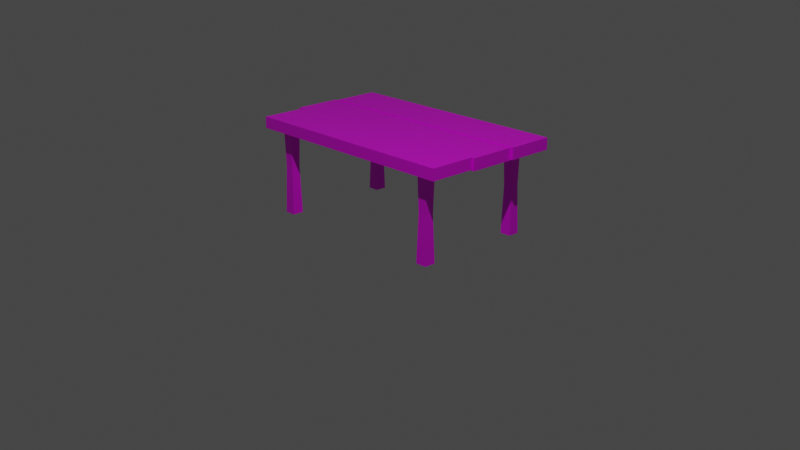 # Source: table.blend  (saved by Blender 2.83.20; exported with 4.5.12 LTS)
import bpy
from mathutils import Matrix  # noqa: F401  (used for matrix-valued properties, if any)

bpy.ops.wm.read_factory_settings(use_empty=True)
scene = bpy.context.scene
scene.name = 'Scene'

# ---- collections
col_collection = bpy.data.collections.new('Collection'); scene.collection.children.link(col_collection)
col_table = bpy.data.collections.new('Table'); scene.collection.children.link(col_table)

# ---- images (referenced by path relative to the original .blend; pixels are not part of the script)
import os
ASSET_DIR = os.environ.get("B2B_ASSET_DIR", "")  # directory of the original .blend (textures are referenced by path, not embedded)
HERE = os.path.dirname(os.path.abspath(__file__))  # packed textures are extracted next to this script under _unpacked/

def load_image(name, relpath, width, height, colorspace="sRGB"):
    """Load a texture the original file referenced (path relative to the .blend, or extracted next to this script)."""
    p = next((c for c in (os.path.join(HERE, relpath), os.path.join(ASSET_DIR, relpath)) if relpath and os.path.exists(c)), "")
    if p:
        img = bpy.data.images.load(p, check_existing=True)
        img.name = name
    else:  # same state as the original file: an image datablock whose file is absent (Cycles renders it pink)
        img = bpy.data.images.new(name, width, height)
        img.source = "FILE"
        img.filepath = "//" + (relpath or name)
    img.colorspace_settings.name = colorspace
    return img
img_table = load_image('table', 'table/table-texture.png', 1024, 1024, 'sRGB')

# ---- materials (node trees are filled in below, after node groups)
mat_material_001 = bpy.data.materials.new('Material.001')
mat_material_001.use_transparent_shadow = False

# ---- material node trees
mat_material_001.use_nodes = True; mat_material_001.node_tree.nodes.clear()
_N = mat_material_001.node_tree.nodes; _L = mat_material_001.node_tree.links
n0 = _N.new('ShaderNodeTexImage'); n0.name = 'Image Texture'; n0.location = (-343, 275)
n0.image = img_table
n1 = _N.new('ShaderNodeOutputMaterial'); n1.name = 'Material Output'; n1.location = (304, 278)
n2 = _N.new('ShaderNodeBsdfPrincipled'); n2.name = 'Principled BSDF'; n2.location = (-18, 276)
n2.distribution = 'GGX'
n2.subsurface_method = 'BURLEY'
n2.inputs[3].default_value = 1.45
n2.inputs[27].default_value = (0.0, 0.0, 0.0, 1.0)
n2.inputs[28].default_value = 1.0
_L.new(n2.outputs[0], n1.inputs[0])
_L.new(n0.outputs[0], n2.inputs[0])
n1.is_active_output = True

# ---- world
world_world = bpy.data.worlds.new('World'); scene.world = world_world
world_world.use_nodes = True; world_world.node_tree.nodes.clear()
_N = world_world.node_tree.nodes; _L = world_world.node_tree.links
n0 = _N.new('ShaderNodeOutputWorld'); n0.name = 'World Output'; n0.location = (300, 300)
n1 = _N.new('ShaderNodeBackground'); n1.name = 'Background'; n1.location = (10, 300)
n1.inputs[0].default_value = (0.05088, 0.05088, 0.05088, 1.0)
_L.new(n1.outputs[0], n0.inputs[0])
n0.is_active_output = True
world_world.color = (0.05088, 0.05088, 0.05088)
world_world.use_sun_shadow = False
world_world.sun_shadow_jitter_overblur = 0.0

# ---- cameras
cam_camera = bpy.data.cameras.new('Camera')
cam_camera.clip_end = 100.0
cam_camera.ortho_scale = 7.314

# ---- lights
light_light = bpy.data.lights.new('Light', 'POINT')
light_light.transmission_factor = 0.0
light_light.energy = 1000.0
light_light.shadow_soft_size = 0.1
light_light.shadow_maximum_resolution = 0.006
light_light.use_absolute_resolution = True

# ---- meshes
me_cube_003 = bpy.data.meshes.new('Cube.003')
me_cube_003.from_pydata([(-1.028, -0.64, 0.008732), (-1.024, -0.6356, 0.8946), (-1.028, -0.52, 0.008732), (-1.024, -0.5244, 0.8946), (-0.9082, -0.64, 0.008732), (-0.9127, -0.6356, 0.8946), (-0.9082, -0.52, 0.008732), (-0.9127, -0.5244, 0.8946), (-1.014, -0.6262, 0.5007), (-1.014, -0.5338, 0.5007), (-0.9221, -0.5338, 0.5007), (-0.9221, -0.6262, 0.5007), (1.028, -0.64, 0.008732), (1.024, -0.6356, 0.8946), (1.028, -0.52, 0.008732), (1.024, -0.5244, 0.8946), (0.9082, -0.64, 0.008732), (0.9127, -0.6356, 0.8946), (0.9082, -0.52, 0.008732), (0.9127, -0.5244, 0.8946), (1.014, -0.6262, 0.5007), (1.014, -0.5338, 0.5007), (0.9221, -0.5338, 0.5007), (0.9221, -0.6262, 0.5007), (-1.028, 0.64, 0.008732), (-1.024, 0.6356, 0.8946), (-1.028, 0.52, 0.008732), (-1.024, 0.5244, 0.8946), (-0.9082, 0.64, 0.008732), (-0.9127, 0.6356, 0.8946), (-0.9082, 0.52, 0.008732), (-0.9127, 0.5244, 0.8946), (-1.014, 0.6262, 0.5007), (-1.014, 0.5338, 0.5007), (-0.9221, 0.5338, 0.5007), (-0.9221, 0.6262, 0.5007), (1.028, 0.64, 0.008732), (1.024, 0.6356, 0.8946), (1.028, 0.52, 0.008732), (1.024, 0.5244, 0.8946), (0.9082, 0.64, 0.008732), (0.9127, 0.6356, 0.8946), (0.9082, 0.52, 0.008732), (0.9127, 0.5244, 0.8946), (1.014, 0.6262, 0.5007), (1.014, 0.5338, 0.5007), (0.9221, 0.5338, 0.5007), (0.9221, 0.6262, 0.5007), (-1.19, -0.7368, 1.015), (1.215, -0.7368, 1.015), (-1.215, 0.7368, 1.017), (1.268, 0.7368, 1.017), (-1.215, 0.2456, 1.017), (-1.19, -0.2456, 1.015), (1.215, -0.2456, 1.015), (1.268, 0.2456, 1.017), (-1.259, 0.2456, 1.01), (-1.259, -0.2456, 1.01), (1.239, -0.2456, 1.01), (1.239, 0.2456, 1.01), (-1.19, -0.2456, 0.8965), (-1.19, -0.7368, 0.8965), (1.215, -0.7368, 0.8965), (1.268, 0.2456, 0.8965), (1.268, 0.7368, 0.8965), (-1.215, 0.7368, 0.8965), (-1.215, 0.2456, 0.8965), (1.215, -0.2456, 0.8965), (-1.259, 0.2456, 0.8872), (-1.259, -0.2456, 0.8872), (1.239, -0.2456, 0.8872), (1.239, 0.2456, 0.8872)], [], [(8, 1, 3, 9), (9, 3, 7, 10), (10, 7, 5, 11), (11, 5, 1, 8), (2, 6, 4, 0), (4, 11, 8, 0), (6, 10, 11, 4), (2, 9, 10, 6), (0, 8, 9, 2), (20, 21, 15, 13), (21, 22, 19, 15), (22, 23, 17, 19), (23, 20, 13, 17), (14, 12, 16, 18), (16, 12, 20, 23), (18, 16, 23, 22), (14, 18, 22, 21), (12, 14, 21, 20), (32, 33, 27, 25), (33, 34, 31, 27), (34, 35, 29, 31), (35, 32, 25, 29), (26, 24, 28, 30), (28, 24, 32, 35), (30, 28, 35, 34), (26, 30, 34, 33), (24, 26, 33, 32), (44, 37, 39, 45), (45, 39, 43, 46), (46, 43, 41, 47), (47, 41, 37, 44), (38, 42, 40, 36), (40, 47, 44, 36), (42, 46, 47, 40), (38, 45, 46, 42), (36, 44, 45, 38), (52, 55, 51, 50), (48, 49, 54, 53), (57, 58, 59, 56), (66, 65, 64, 63), (61, 60, 67, 62), (69, 68, 71, 70), (52, 66, 63, 55), (50, 65, 66, 52), (59, 71, 68, 56), (48, 61, 62, 49), (56, 68, 69, 57), (49, 62, 67, 54), (55, 63, 64, 51), (58, 70, 71, 59), (54, 67, 60, 53), (51, 64, 65, 50), (57, 69, 70, 58), (53, 60, 61, 48)])
_uv = me_cube_003.uv_layers.new(name='UVMap')
_uv.uv.foreach_set('vector', [0.5039, 0.8547, 0.5015, 0.7433, 0.5303, 0.7433, 0.5279, 0.8547, 0.5636, 0.8593, 0.566, 0.9706, 0.5372, 0.9706, 0.5396, 0.8593, 0.6705, 0.8316, 0.668, 0.7202, 0.6968, 0.7202, 0.6944, 0.8316, 0.272, 0.8547, 0.2696, 0.7433, 0.2984, 0.7433, 0.296, 0.8547, 0.2306, 0.7423, 0.2617, 0.7423, 0.2617, 0.7762, 0.2306, 0.7762, 0.2684, 0.9937, 0.272, 0.8547, 0.296, 0.8547, 0.2996, 0.9937, 0.6669, 0.9706, 0.6705, 0.8316, 0.6944, 0.8316, 0.698, 0.9706, 0.5672, 0.7202, 0.5636, 0.8593, 0.5396, 0.8593, 0.536, 0.7202, 0.5003, 0.9937, 0.5039, 0.8547, 0.5279, 0.8547, 0.5315, 0.9937, 0.4625, 0.8547, 0.4385, 0.8547, 0.4361, 0.7433, 0.4649, 0.7433, 0.605, 0.8593, 0.629, 0.8593, 0.6314, 0.9706, 0.6026, 0.9706, 0.4298, 0.8547, 0.4058, 0.8547, 0.4034, 0.7433, 0.4322, 0.7433, 0.7598, 0.8316, 0.7359, 0.8316, 0.7334, 0.7202, 0.7623, 0.7202, 0.2617, 0.7779, 0.2617, 0.8119, 0.2306, 0.8119, 0.2306, 0.7779, 0.7634, 0.9706, 0.7323, 0.9706, 0.7359, 0.8316, 0.7598, 0.8316, 0.4334, 0.9937, 0.4022, 0.9937, 0.4058, 0.8547, 0.4298, 0.8547, 0.6015, 0.7202, 0.6326, 0.7202, 0.629, 0.8593, 0.605, 0.8593, 0.4661, 0.9937, 0.4349, 0.9937, 0.4385, 0.8547, 0.4625, 0.8547, 0.4952, 0.8547, 0.4712, 0.8547, 0.4688, 0.7433, 0.4976, 0.7433, 0.3287, 0.8547, 0.3047, 0.8547, 0.3023, 0.7433, 0.3311, 0.7433, 0.3701, 0.8824, 0.3941, 0.8824, 0.3965, 0.9937, 0.3677, 0.9937, 0.5963, 0.8316, 0.5723, 0.8316, 0.5699, 0.7202, 0.5987, 0.7202, 0.1979, 0.8119, 0.1979, 0.7779, 0.229, 0.7779, 0.229, 0.8119, 0.5999, 0.9706, 0.5687, 0.9706, 0.5723, 0.8316, 0.5963, 0.8316, 0.3665, 0.7433, 0.3977, 0.7433, 0.3941, 0.8824, 0.3701, 0.8824, 0.3323, 0.9937, 0.3011, 0.9937, 0.3047, 0.8547, 0.3287, 0.8547, 0.4988, 0.9937, 0.4676, 0.9937, 0.4712, 0.8547, 0.4952, 0.8547, 0.7271, 0.8593, 0.7296, 0.9706, 0.7007, 0.9706, 0.7032, 0.8593, 0.7686, 0.8316, 0.7661, 0.7202, 0.795, 0.7202, 0.7925, 0.8316, 0.3374, 0.8547, 0.335, 0.7433, 0.3638, 0.7433, 0.3614, 0.8547, 0.6617, 0.8593, 0.6641, 0.9706, 0.6353, 0.9706, 0.6377, 0.8593, 0.229, 0.7762, 0.1979, 0.7762, 0.1979, 0.7423, 0.229, 0.7423, 0.6653, 0.7202, 0.6617, 0.8593, 0.6377, 0.8593, 0.6342, 0.7202, 0.3338, 0.9937, 0.3374, 0.8547, 0.3614, 0.8547, 0.365, 0.9937, 0.765, 0.9706, 0.7686, 0.8316, 0.7925, 0.8316, 0.7961, 0.9706, 0.7307, 0.7202, 0.7271, 0.8593, 0.7032, 0.8593, 0.6996, 0.7202, 0.2708, 0.7195, 0.2708, 0.01755, 0.3983, 0.01755, 0.3983, 0.7195, 0.6723, 0.697, 0.6723, 0.017, 0.7997, 0.017, 0.7997, 0.697, 0.137, 0.7238, 0.137, 0.01765, 0.2644, 0.01765, 0.2644, 0.7238, 0.5321, 0.7195, 0.4046, 0.7195, 0.4046, 0.01755, 0.5321, 0.01755, 0.6659, 0.697, 0.5385, 0.697, 0.5385, 0.017, 0.6659, 0.017, 0.1306, 0.7238, 0.003186, 0.7238, 0.003186, 0.01765, 0.1306, 0.01765, 0.9018, 0.7195, 0.8706, 0.7195, 0.8706, 0.01755, 0.9018, 0.01755, 0.06769, 0.7449, 0.09892, 0.7449, 0.09892, 0.8838, 0.06769, 0.8838, 0.8371, 0.01765, 0.869, 0.01765, 0.869, 0.7238, 0.8371, 0.7238, 0.9992, 0.697, 0.9685, 0.697, 0.9685, 0.017, 0.9992, 0.017, 0.0007965, 0.7449, 0.03266, 0.7449, 0.03266, 0.8838, 0.0007965, 0.8838, 0.1333, 0.7449, 0.164, 0.7449, 0.164, 0.8838, 0.1333, 0.8838, 0.1005, 0.7449, 0.1317, 0.7449, 0.1317, 0.8838, 0.1005, 0.8838, 0.03425, 0.7449, 0.06611, 0.7449, 0.06611, 0.8838, 0.03425, 0.8838, 0.9362, 0.017, 0.9669, 0.017, 0.9669, 0.697, 0.9362, 0.697, 0.9034, 0.01755, 0.9346, 0.01755, 0.9346, 0.7195, 0.9034, 0.7195, 0.8356, 0.7238, 0.8037, 0.7238, 0.8037, 0.01765, 0.8356, 0.01765, 0.1656, 0.7449, 0.1963, 0.7449, 0.1963, 0.8838, 0.1656, 0.8838])
me_cube_003.materials.append(mat_material_001)
me_cube_003.use_remesh_fix_poles = True
me_cube_003.use_remesh_preserve_attributes = False
me_cube_003.use_mirror_vertex_groups = False
me_cube_003.update()

# ---- objects
ob_light = bpy.data.objects.new('Light', light_light)
ob_camera = bpy.data.objects.new('Camera', cam_camera)
ob_table_001 = bpy.data.objects.new('Table.001', me_cube_003)

# ---- transforms, parenting, visibility, modifiers, constraints
ob_light.location = (4.076, -3.641, 7.704)
ob_light.rotation_euler = (0.6503, 0.05522, 1.866)
ob_light.lock_rotations_4d = False
ob_light.empty_display_type = 'ARROWS'
ob_light.color = (0.0, 0.0, 0.0, 0.0)
ob_light.lineart.crease_threshold = 0.0
ob_camera.location = (7.7, -7.247, 3.918)
ob_camera.rotation_euler = (1.214, -0.0, 0.8149)
ob_camera.lock_rotations_4d = False
ob_camera.empty_display_type = 'ARROWS'
ob_camera.color = (0.0, 0.0, 0.0, 0.0)
ob_camera.display_type = 'WIRE'
ob_camera.lineart.crease_threshold = 0.0
ob_table_001.location = (0.0, 0.0, 0.0)
ob_table_001.lineart.crease_threshold = 0.0

# ---- collection membership
col_collection.objects.link(ob_light)
col_collection.objects.link(ob_camera)
col_table.objects.link(ob_table_001)

# ---- scene / render settings (as saved in the file)
scene.camera = ob_camera
scene.frame_start = 1; scene.frame_end = 250; scene.frame_set(1)
scene.render.engine = 'BLENDER_EEVEE_NEXT'
scene.cycles.use_denoising = False
scene.cycles.samples = 128
scene.cycles.sampling_pattern = 'TABULATED_SOBOL'
scene.cycles.use_adaptive_sampling = False
scene.cycles.use_light_tree = False
scene.eevee.use_gtao = True
scene.view_settings.view_transform = 'Filmic'
bpy.context.view_layer.update()
